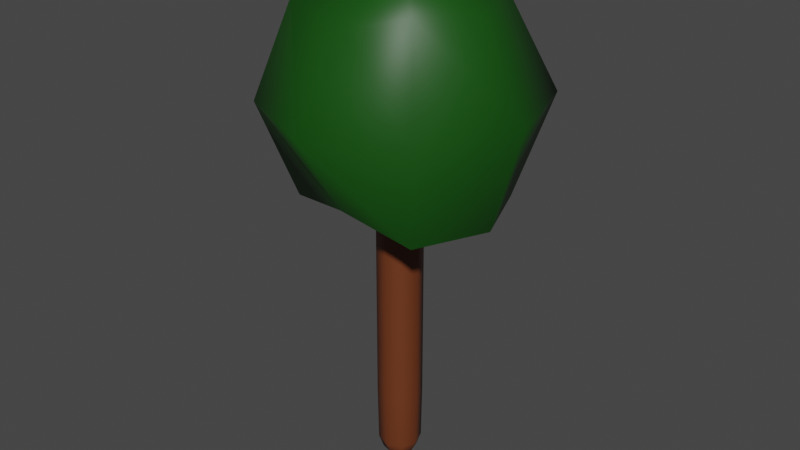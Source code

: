 # Source: Cartoon_Tree_1.blend  (saved by Blender 3.3.6; exported with 4.5.12 LTS)
import bpy
from mathutils import Matrix  # noqa: F401  (used for matrix-valued properties, if any)

bpy.ops.wm.read_factory_settings(use_empty=True)
scene = bpy.context.scene
scene.name = 'Scene'

# ---- collections
col_collection = bpy.data.collections.new('Collection'); scene.collection.children.link(col_collection)

# ---- materials (node trees are filled in below, after node groups)
mat_bark = bpy.data.materials.new('Bark')
mat_bark.alpha_threshold = 0.0
mat_bark.use_transparent_shadow = False
mat_bark.roughness = 0.5
mat_bark.line_color = (0.0, 0.0, 0.0, 1.0)
mat_tree_head = bpy.data.materials.new('Tree_Head')
mat_tree_head.use_transparent_shadow = False

# ---- material node trees
mat_bark.use_nodes = True; mat_bark.node_tree.nodes.clear()
_N = mat_bark.node_tree.nodes; _L = mat_bark.node_tree.links
n0 = _N.new('ShaderNodeOutputMaterial'); n0.name = 'Material Output'; n0.location = (300, 300)
n1 = _N.new('ShaderNodeBsdfPrincipled'); n1.name = 'Principled BSDF'; n1.location = (10, 300)
n1.distribution = 'GGX'
n1.subsurface_method = 'RANDOM_WALK_SKIN'
n1.inputs[0].default_value = (0.1452, 0.03689, 0.01083, 1.0)
n1.inputs[3].default_value = 1.45
n1.inputs[27].default_value = (0.0, 0.0, 0.0, 1.0)
n1.inputs[28].default_value = 1.0
_L.new(n1.outputs[0], n0.inputs[0])
n0.is_active_output = True
mat_tree_head.use_nodes = True; mat_tree_head.node_tree.nodes.clear()
_N = mat_tree_head.node_tree.nodes; _L = mat_tree_head.node_tree.links
n0 = _N.new('ShaderNodeBsdfPrincipled'); n0.name = 'Principled BSDF'; n0.location = (10, 300)
n0.distribution = 'GGX'
n0.subsurface_method = 'RANDOM_WALK_SKIN'
n0.inputs[0].default_value = (0.00606, 0.07564, 0.00349, 1.0)
n0.inputs[3].default_value = 1.45
n0.inputs[27].default_value = (0.0, 0.0, 0.0, 1.0)
n0.inputs[28].default_value = 1.0
n1 = _N.new('ShaderNodeOutputMaterial'); n1.name = 'Material Output'; n1.location = (300, 300)
_L.new(n0.outputs[0], n1.inputs[0])
n1.is_active_output = True

# ---- world
world_world = bpy.data.worlds.new('World'); scene.world = world_world
world_world.use_nodes = True; world_world.node_tree.nodes.clear()
_N = world_world.node_tree.nodes; _L = world_world.node_tree.links
n0 = _N.new('ShaderNodeOutputWorld'); n0.name = 'World Output'; n0.location = (300, 300)
n1 = _N.new('ShaderNodeBackground'); n1.name = 'Background'; n1.location = (10, 300)
n1.inputs[0].default_value = (0.05088, 0.05088, 0.05088, 1.0)
_L.new(n1.outputs[0], n0.inputs[0])
n0.is_active_output = True
world_world.color = (0.05088, 0.05088, 0.05088)
world_world.use_sun_shadow = False
world_world.sun_shadow_jitter_overblur = 0.0

# ---- meshes
me_cube = bpy.data.meshes.new('Cube')
me_cube.from_pydata([(0.5, 0.5, 1.967), (0.5, 0.5, 0.02875), (0.5, -0.5, 1.967), (0.5, -0.5, 0.02875), (-0.5, 0.5, 1.967), (-0.5, 0.5, 0.02875), (-0.5, -0.5, 1.967), (-0.5, -0.5, 0.02875), (0.6667, 0.6667, 1.598), (-0.6667, -0.6667, 1.598), (0.6667, -0.6667, 1.598), (-0.6667, 0.6667, 1.598), (0.6667, 0.6667, 0.3882), (0.6667, -0.6667, 0.3882), (-0.6667, 0.6667, 0.3882), (-0.6667, -0.6667, 0.3882), (-0.6096, -9.313e-10, 0.02245), (1.863e-09, 0.6096, 0.02245), (0.6381, 0.6381, 0.09528), (-0.6381, -0.6381, 1.897), (0.6381, -0.6381, 0.09528), (-0.6381, 0.6381, 0.09528), (-1.863e-09, -0.6096, 1.974), (0.6096, -1.863e-09, 1.974), (-3.725e-09, -0.6096, 0.02245), (-0.6096, 6.519e-09, 1.974), (1.863e-09, 0.6096, 1.974), (0.6096, -1.863e-09, 0.02245), (0.6381, 0.6381, 1.897), (-0.6667, -0.6667, 0.9923), (0.6381, -0.6381, 1.897), (-0.6381, 0.6381, 1.897), (0.0, 0.9167, 1.598), (0.9167, 0.0, 1.598), (-0.9167, 0.0, 1.598), (0.0, -0.9167, 1.598), (0.6667, 0.6667, 0.9923), (0.6667, -0.6667, 0.9923), (-0.6667, 0.6667, 0.9923), (-0.6381, -0.6381, 0.09528), (0.0, -0.9167, 0.3882), (-0.9167, 0.0, 0.3882), (0.9167, 2.375e-08, 0.3882), (-2.375e-08, 0.9167, 0.3882), (-6.519e-09, 8.382e-09, 1.989), (-1.863e-09, -0.8781, 1.897), (-0.8781, -4.657e-09, 1.897), (4.657e-09, 1.304e-08, 0.009227), (0.8781, -1.863e-09, 1.897), (-5.588e-09, 0.8781, 1.897), (1.688e-09, 0.9167, 0.9923), (0.9167, -1.688e-09, 0.9923), (-0.9167, 0.0, 0.9923), (0.0, -0.9167, 0.9923), (3.725e-09, -0.8781, 0.09466), (-0.8781, -7.451e-09, 0.09466), (0.8781, 7.451e-09, 0.09466), (-7.451e-09, 0.8781, 0.09466), (2.738, 2.738, 2.463), (4.167, 4.167, 1.989), (3.055, 3.055, 1.466), (3.643, 1.253e-08, 2.439), (5.506, 0.0, 1.989), (4.264, -1.709e-08, 1.472), (2.978, -2.978, 2.5), (3.537, -3.537, 1.989), (2.978, -2.978, 1.478), (2.816e-09, -3.161, 2.386), (0.0, -5.506, 1.989), (0.0, -3.359, 1.57), (-2.712, -2.712, 2.46), (-3.786, -3.786, 1.989), (-2.718, -2.718, 1.518), (0.0, 0.0, 1.315), (-3.319, 0.0, 2.403), (-5.506, 0.0, 1.989), (-4.027, 5.107e-10, 1.498), (-2.451, 2.451, 2.419), (-4.378, 4.378, 1.989), (-2.415, 2.415, 1.564), (0.0, 0.0, 2.663), (-3.762e-10, 3.899, 2.466), (-6.369e-14, 5.506, 1.989), (1.425e-08, 3.364, 1.57)], [], [(0, 26, 44, 23), (26, 4, 25, 44), (44, 25, 6, 22), (23, 44, 22, 2), (10, 30, 45, 35), (30, 2, 22, 45), (45, 22, 6, 19), (35, 45, 19, 9), (9, 19, 46, 34), (19, 6, 25, 46), (46, 25, 4, 31), (34, 46, 31, 11), (5, 17, 47, 16), (17, 1, 27, 47), (47, 27, 3, 24), (16, 47, 24, 7), (8, 28, 48, 33), (28, 0, 23, 48), (48, 23, 2, 30), (33, 48, 30, 10), (11, 31, 49, 32), (31, 4, 26, 49), (49, 26, 0, 28), (32, 49, 28, 8), (14, 38, 50, 43), (38, 11, 32, 50), (50, 32, 8, 36), (43, 50, 36, 12), (12, 36, 51, 42), (36, 8, 33, 51), (51, 33, 10, 37), (42, 51, 37, 13), (15, 29, 52, 41), (29, 9, 34, 52), (52, 34, 11, 38), (41, 52, 38, 14), (13, 37, 53, 40), (37, 10, 35, 53), (53, 35, 9, 29), (40, 53, 29, 15), (3, 20, 54, 24), (20, 13, 40, 54), (54, 40, 15, 39), (24, 54, 39, 7), (7, 39, 55, 16), (39, 15, 41, 55), (55, 41, 14, 21), (16, 55, 21, 5), (1, 18, 56, 27), (18, 12, 42, 56), (56, 42, 13, 20), (27, 56, 20, 3), (5, 21, 57, 17), (21, 14, 43, 57), (57, 43, 12, 18), (17, 57, 18, 1), (73, 83, 60), (82, 81, 58, 59), (83, 82, 59, 60), (81, 80, 58), (73, 60, 63), (59, 58, 61, 62), (60, 59, 62, 63), (58, 80, 61), (73, 63, 66), (62, 61, 64, 65), (63, 62, 65, 66), (61, 80, 64), (73, 66, 69), (65, 64, 67, 68), (66, 65, 68, 69), (64, 80, 67), (73, 69, 72), (68, 67, 70, 71), (69, 68, 71, 72), (67, 80, 70), (70, 80, 74), (73, 72, 76), (71, 70, 74, 75), (72, 71, 75, 76), (76, 75, 78, 79), (74, 80, 77), (73, 76, 79), (75, 74, 77, 78), (79, 78, 82, 83), (77, 80, 81), (73, 79, 83), (78, 77, 81, 82)])
me_cube.polygons.foreach_set('use_smooth', [True] * 88)
me_cube.polygons.foreach_set('material_index', [0, 0, 0, 0, 0, 0, 0, 0, 0, 0, 0, 0, 0, 0, 0, 0, 0, 0, 0, 0, 0, 0, 0, 0, 0, 0, 0, 0, 0, 0, 0, 0, 0, 0, 0, 0, 0, 0, 0, 0, 0, 0, 0, 0, 0, 0, 0, 0, 0, 0, 0, 0, 0, 0, 0, 0, 1, 1, 1, 1, 1, 1, 1, 1, 1, 1, 1, 1, 1, 1, 1, 1, 1, 1, 1, 1, 1, 1, 1, 1, 1, 1, 1, 1, 1, 1, 1, 1])
_uv = me_cube.uv_layers.new(name='UVMap')
_uv.uv.foreach_set('vector', [0.625, 0.5, 0.75, 0.5, 0.7532, 0.625, 0.6574, 0.625, 0.75, 0.5, 0.875, 0.5, 0.875, 0.625, 0.7532, 0.625, 0.7532, 0.625, 0.875, 0.625, 0.875, 0.75, 0.75, 0.75, 0.6574, 0.625, 0.7532, 0.625, 0.75, 0.75, 0.625, 0.75, 0.5748, 0.75, 0.6134, 0.75, 0.6133, 0.875, 0.5776, 0.875, 0.6134, 0.75, 0.625, 0.75, 0.625, 0.875, 0.6133, 0.875, 0.6133, 0.875, 0.625, 0.875, 0.625, 1.0, 0.6168, 1.0, 0.5776, 0.875, 0.6133, 0.875, 0.6168, 1.0, 0.6086, 1.0, 0.6086, 0.0, 0.6168, 0.0, 0.6133, 0.125, 0.5776, 0.125, 0.6168, 0.0, 0.625, 0.0, 0.625, 0.125, 0.6133, 0.125, 0.6133, 0.125, 0.625, 0.125, 0.625, 0.25, 0.6126, 0.25, 0.5776, 0.125, 0.6133, 0.125, 0.6126, 0.25, 0.5748, 0.25, 0.125, 0.5, 0.25, 0.5, 0.2467, 0.625, 0.125, 0.625, 0.25, 0.5, 0.375, 0.5, 0.3423, 0.625, 0.2467, 0.625, 0.2467, 0.625, 0.3423, 0.625, 0.375, 0.75, 0.25, 0.75, 0.125, 0.625, 0.2467, 0.625, 0.25, 0.75, 0.125, 0.75, 0.5748, 0.5, 0.6134, 0.5, 0.6158, 0.625, 0.5748, 0.625, 0.6134, 0.5, 0.625, 0.5, 0.6574, 0.625, 0.6158, 0.625, 0.6158, 0.625, 0.6574, 0.625, 0.625, 0.75, 0.6134, 0.75, 0.5748, 0.625, 0.6158, 0.625, 0.6134, 0.75, 0.5748, 0.75, 0.5748, 0.25, 0.6126, 0.25, 0.6126, 0.375, 0.5748, 0.375, 0.6126, 0.25, 0.625, 0.25, 0.625, 0.375, 0.6126, 0.375, 0.6126, 0.375, 0.625, 0.375, 0.625, 0.5, 0.6134, 0.5, 0.5748, 0.375, 0.6126, 0.375, 0.6134, 0.5, 0.5748, 0.5, 0.4235, 0.25, 0.499, 0.25, 0.499, 0.375, 0.4235, 0.375, 0.499, 0.25, 0.5748, 0.25, 0.5748, 0.375, 0.499, 0.375, 0.499, 0.375, 0.5748, 0.375, 0.5748, 0.5, 0.499, 0.5, 0.4235, 0.375, 0.499, 0.375, 0.499, 0.5, 0.4235, 0.5, 0.4235, 0.5, 0.499, 0.5, 0.499, 0.625, 0.4235, 0.625, 0.499, 0.5, 0.5748, 0.5, 0.5748, 0.625, 0.499, 0.625, 0.499, 0.625, 0.5748, 0.625, 0.5748, 0.75, 0.499, 0.75, 0.4235, 0.625, 0.499, 0.625, 0.499, 0.75, 0.4235, 0.75, 0.3894, 0.0, 0.499, 0.0, 0.499, 0.125, 0.4207, 0.125, 0.499, 0.0, 0.6086, 0.0, 0.5776, 0.125, 0.499, 0.125, 0.499, 0.125, 0.5776, 0.125, 0.5748, 0.25, 0.499, 0.25, 0.4207, 0.125, 0.499, 0.125, 0.499, 0.25, 0.4235, 0.25, 0.4235, 0.75, 0.499, 0.75, 0.499, 0.875, 0.4207, 0.875, 0.499, 0.75, 0.5748, 0.75, 0.5776, 0.875, 0.499, 0.875, 0.499, 0.875, 0.5776, 0.875, 0.6086, 1.0, 0.499, 1.0, 0.4207, 0.875, 0.499, 0.875, 0.499, 1.0, 0.3894, 1.0, 0.375, 0.75, 0.3856, 0.75, 0.3857, 0.875, 0.375, 0.875, 0.3856, 0.75, 0.4235, 0.75, 0.4207, 0.875, 0.3857, 0.875, 0.3857, 0.875, 0.4207, 0.875, 0.3894, 1.0, 0.3822, 1.0, 0.375, 0.875, 0.3857, 0.875, 0.3822, 1.0, 0.375, 1.0, 0.375, 0.0, 0.3822, 0.0, 0.3857, 0.125, 0.375, 0.125, 0.3822, 0.0, 0.3894, 0.0, 0.4207, 0.125, 0.3857, 0.125, 0.3857, 0.125, 0.4207, 0.125, 0.4235, 0.25, 0.3865, 0.25, 0.375, 0.125, 0.3857, 0.125, 0.3865, 0.25, 0.375, 0.25, 0.375, 0.5, 0.3856, 0.5, 0.3832, 0.625, 0.3423, 0.625, 0.3856, 0.5, 0.4235, 0.5, 0.4235, 0.625, 0.3832, 0.625, 0.3832, 0.625, 0.4235, 0.625, 0.4235, 0.75, 0.3856, 0.75, 0.3423, 0.625, 0.3832, 0.625, 0.3856, 0.75, 0.375, 0.75, 0.375, 0.25, 0.3865, 0.25, 0.3865, 0.375, 0.375, 0.375, 0.3865, 0.25, 0.4235, 0.25, 0.4235, 0.375, 0.3865, 0.375, 0.3865, 0.375, 0.4235, 0.375, 0.4235, 0.5, 0.3856, 0.5, 0.375, 0.375, 0.3865, 0.375, 0.3856, 0.5, 0.375, 0.5, 0.6875, 0.0, 0.75, 0.25, 0.625, 0.25, 0.75, 0.5, 0.75, 0.75, 0.625, 0.75, 0.625, 0.5, 0.75, 0.25, 0.75, 0.5, 0.625, 0.5, 0.625, 0.25, 0.75, 0.75, 0.6875, 1.0, 0.625, 0.75, 0.5625, 0.0, 0.625, 0.25, 0.5, 0.25, 0.625, 0.5, 0.625, 0.75, 0.5, 0.75, 0.5, 0.5, 0.625, 0.25, 0.625, 0.5, 0.5, 0.5, 0.5, 0.25, 0.625, 0.75, 0.5625, 1.0, 0.5, 0.75, 0.4375, 0.0, 0.5, 0.25, 0.375, 0.25, 0.5, 0.5, 0.5, 0.75, 0.375, 0.75, 0.375, 0.5, 0.5, 0.25, 0.5, 0.5, 0.375, 0.5, 0.375, 0.25, 0.5, 0.75, 0.4375, 1.0, 0.375, 0.75, 0.3125, 0.0, 0.375, 0.25, 0.25, 0.25, 0.375, 0.5, 0.375, 0.75, 0.25, 0.75, 0.25, 0.5, 0.375, 0.25, 0.375, 0.5, 0.25, 0.5, 0.25, 0.25, 0.375, 0.75, 0.3125, 1.0, 0.25, 0.75, 0.1875, 0.0, 0.25, 0.25, 0.125, 0.25, 0.25, 0.5, 0.25, 0.75, 0.125, 0.75, 0.125, 0.5, 0.25, 0.25, 0.25, 0.5, 0.125, 0.5, 0.125, 0.25, 0.25, 0.75, 0.1875, 1.0, 0.125, 0.75, 0.125, 0.75, 0.0625, 1.0, 0.0, 0.75, 0.0625, 0.0, 0.125, 0.25, 0.0, 0.25, 0.125, 0.5, 0.125, 0.75, 0.0, 0.75, 0.0, 0.5, 0.125, 0.25, 0.125, 0.5, 0.0, 0.5, 0.0, 0.25, 1.0, 0.25, 1.0, 0.5, 0.875, 0.5, 0.875, 0.25, 1.0, 0.75, 0.9375, 1.0, 0.875, 0.75, 0.9375, 0.0, 1.0, 0.25, 0.875, 0.25, 1.0, 0.5, 1.0, 0.75, 0.875, 0.75, 0.875, 0.5, 0.875, 0.25, 0.875, 0.5, 0.75, 0.5, 0.75, 0.25, 0.875, 0.75, 0.8125, 1.0, 0.75, 0.75, 0.8125, 0.0, 0.875, 0.25, 0.75, 0.25, 0.875, 0.5, 0.875, 0.75, 0.75, 0.75, 0.75, 0.5])
me_cube.materials.append(mat_bark)
me_cube.materials.append(mat_tree_head)
me_cube.use_mirror_vertex_groups = False
me_cube.update()

# ---- objects
ob_tree = bpy.data.objects.new('Tree', me_cube)

# ---- transforms, parenting, visibility, modifiers, constraints
ob_tree.location = (0.0, 0.0, 0.0)
ob_tree.scale = (0.5704, 0.5704, 4.659)
ob_tree.lock_rotations_4d = False
ob_tree.empty_display_type = 'ARROWS'
ob_tree.lineart.crease_threshold = 0.0

# ---- collection membership
col_collection.objects.link(ob_tree)

# ---- scene / render settings (as saved in the file)
scene.frame_start = 1; scene.frame_end = 250; scene.frame_set(1)
scene.render.engine = 'BLENDER_EEVEE_NEXT'
scene.cycles.sampling_pattern = 'TABULATED_SOBOL'
scene.cycles.use_light_tree = False
scene.view_settings.view_transform = 'Filmic'
bpy.context.view_layer.update()

# ---- added for rendering (the .blend has no active camera and no usable light): camera, sun
cam_auto = bpy.data.cameras.new('AutoCamera')
cam_auto.lens = 50.0
cam_auto.sensor_width = 36.0
cam_auto.clip_end = 1000.0
ob_auto_camera = bpy.data.objects.new('AutoCamera', cam_auto)
scene.collection.objects.link(ob_auto_camera)
ob_auto_camera.location = (14.087, -16.9044, 17.4953)
ob_auto_camera.rotation_euler = (1.09748, -7.21219e-08, 0.694738)
scene.camera = ob_auto_camera
light_auto_sun = bpy.data.lights.new('AutoSun', 'SUN')
light_auto_sun.energy = 3.0
light_auto_sun.angle = 0.0523599
ob_auto_sun = bpy.data.objects.new('AutoSun', light_auto_sun)
scene.collection.objects.link(ob_auto_sun)
ob_auto_sun.rotation_euler = (0.872665, 0.174533, 0.523599)
bpy.context.view_layer.update()
